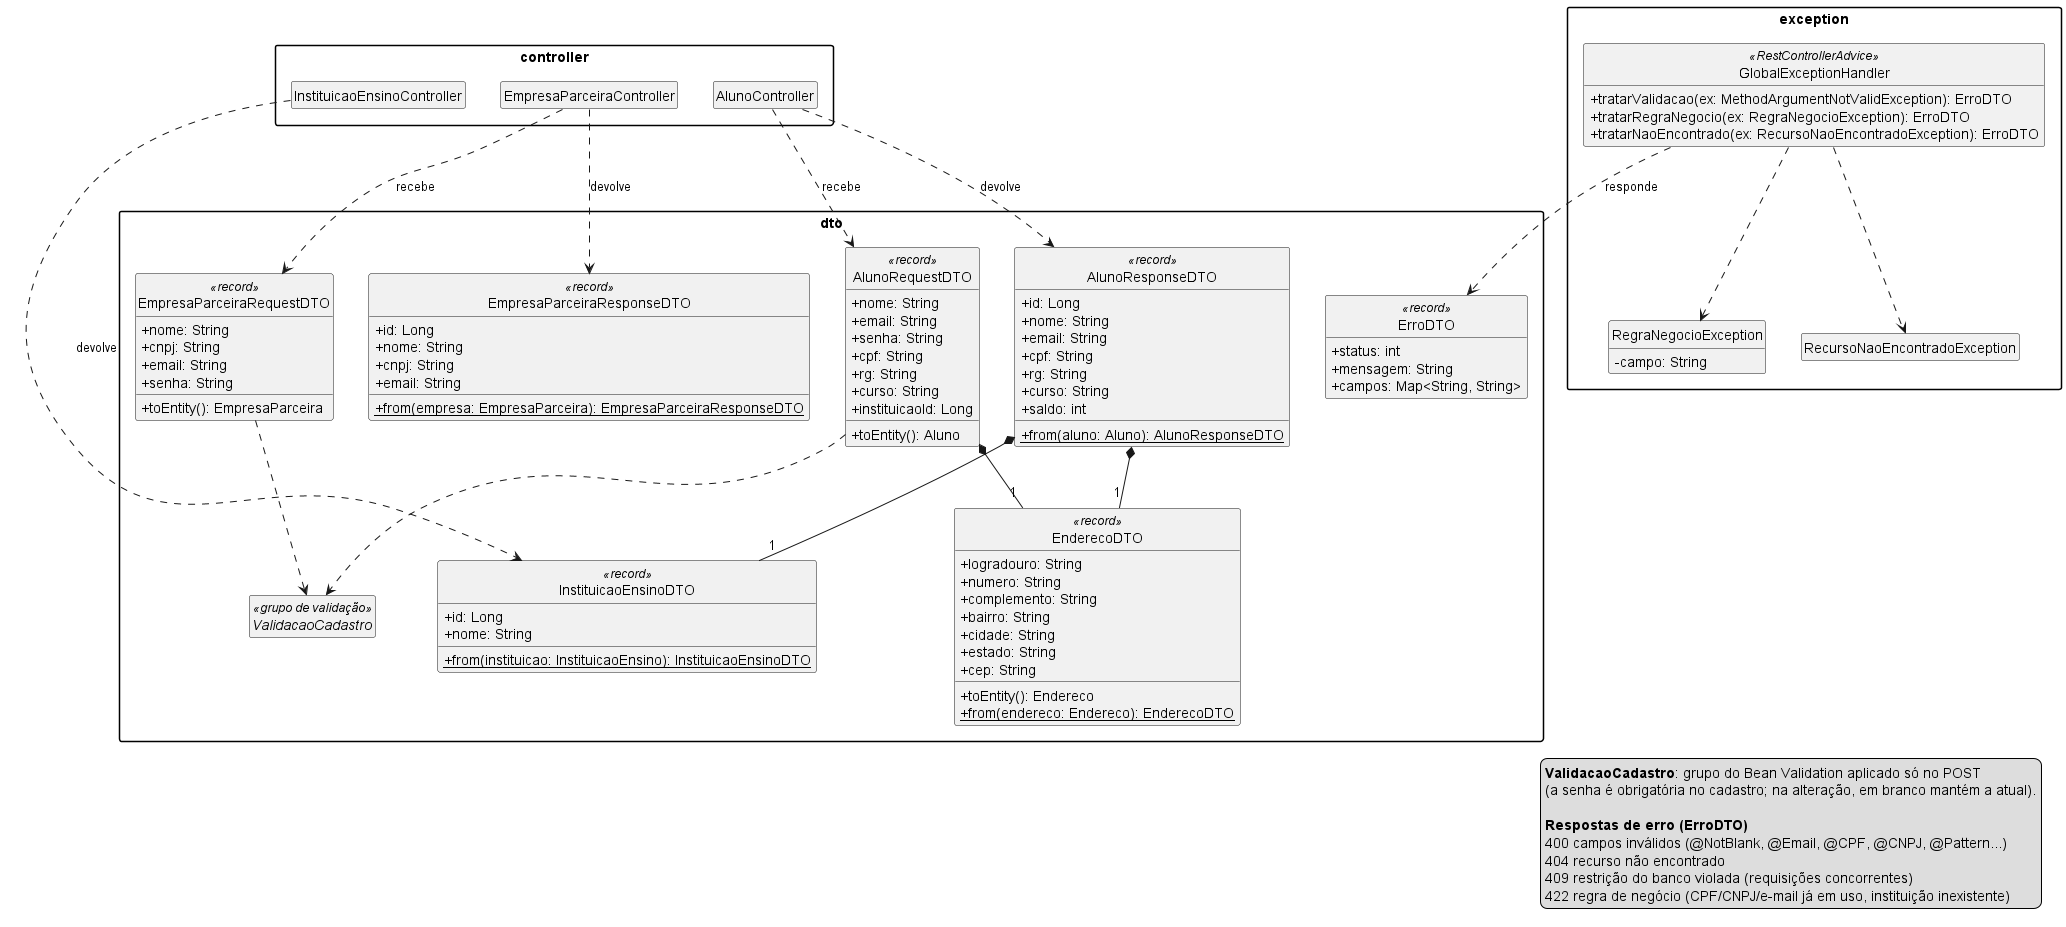

The diagram above was rendered by PlantUML. Its source (embedded in the PNG):
@startuml diagrama-classes-dto
' Sistema de Moeda Estudantil - PUC Minas - Projeto de Software
' Lab03S02 - Diagrama de Classes (v1) - DTOs da API REST e tratamento de erros
' Os controllers convertem DTO <-> entidade; os services trabalham apenas com entidades.

skinparam classAttributeIconSize 0
skinparam shadowing false
skinparam packageStyle rectangle
hide circle
hide empty members

package "controller" {
  class AlunoController
  class EmpresaParceiraController
  class InstituicaoEnsinoController
}

package "dto" {
  class AlunoRequestDTO <<record>> {
    + nome: String
    + email: String
    + senha: String
    + cpf: String
    + rg: String
    + curso: String
    + instituicaoId: Long
    + toEntity(): Aluno
  }

  class AlunoResponseDTO <<record>> {
    + id: Long
    + nome: String
    + email: String
    + cpf: String
    + rg: String
    + curso: String
    + saldo: int
    + {static} from(aluno: Aluno): AlunoResponseDTO
  }

  class EnderecoDTO <<record>> {
    + logradouro: String
    + numero: String
    + complemento: String
    + bairro: String
    + cidade: String
    + estado: String
    + cep: String
    + toEntity(): Endereco
    + {static} from(endereco: Endereco): EnderecoDTO
  }

  class InstituicaoEnsinoDTO <<record>> {
    + id: Long
    + nome: String
    + {static} from(instituicao: InstituicaoEnsino): InstituicaoEnsinoDTO
  }

  class EmpresaParceiraRequestDTO <<record>> {
    + nome: String
    + cnpj: String
    + email: String
    + senha: String
    + toEntity(): EmpresaParceira
  }

  class EmpresaParceiraResponseDTO <<record>> {
    + id: Long
    + nome: String
    + cnpj: String
    + email: String
    + {static} from(empresa: EmpresaParceira): EmpresaParceiraResponseDTO
  }

  interface ValidacaoCadastro <<grupo de validação>>

  class ErroDTO <<record>> {
    + status: int
    + mensagem: String
    + campos: Map<String, String>
  }
}

package "exception" {
  class GlobalExceptionHandler <<RestControllerAdvice>> {
    + tratarValidacao(ex: MethodArgumentNotValidException): ErroDTO
    + tratarRegraNegocio(ex: RegraNegocioException): ErroDTO
    + tratarNaoEncontrado(ex: RecursoNaoEncontradoException): ErroDTO
  }
  class RegraNegocioException {
    - campo: String
  }
  class RecursoNaoEncontradoException
}

AlunoController ..> AlunoRequestDTO : recebe
AlunoController ..> AlunoResponseDTO : devolve
EmpresaParceiraController ..> EmpresaParceiraRequestDTO : recebe
EmpresaParceiraController ..> EmpresaParceiraResponseDTO : devolve
InstituicaoEnsinoController ..> InstituicaoEnsinoDTO : devolve

AlunoRequestDTO *-- "1" EnderecoDTO
AlunoResponseDTO *-- "1" EnderecoDTO
AlunoResponseDTO *-- "1" InstituicaoEnsinoDTO
AlunoRequestDTO ..> ValidacaoCadastro
EmpresaParceiraRequestDTO ..> ValidacaoCadastro

GlobalExceptionHandler ..> ErroDTO : responde
GlobalExceptionHandler ..> RegraNegocioException
GlobalExceptionHandler ..> RecursoNaoEncontradoException

legend right
  **ValidacaoCadastro**: grupo do Bean Validation aplicado só no POST
  (a senha é obrigatória no cadastro; na alteração, em branco mantém a atual).

  **Respostas de erro (ErroDTO)**
  400 campos inválidos (@NotBlank, @Email, @CPF, @CNPJ, @Pattern...)
  404 recurso não encontrado
  409 restrição do banco violada (requisições concorrentes)
  422 regra de negócio (CPF/CNPJ/e-mail já em uso, instituição inexistente)
endlegend

@enduml